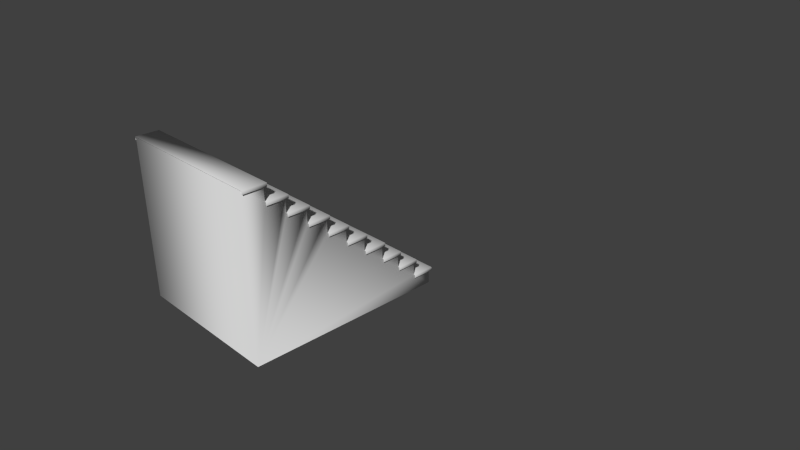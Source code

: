 # Source: Escada2M.blend  (saved by Blender 2.73.0; exported with 4.5.12 LTS)
import bpy
from mathutils import Matrix  # noqa: F401  (used for matrix-valued properties, if any)

bpy.ops.wm.read_factory_settings(use_empty=True)
scene = bpy.context.scene
scene.name = 'Scene'

# ---- collections
col_collection_1 = bpy.data.collections.new('Collection 1'); scene.collection.children.link(col_collection_1)

# ---- materials (node trees are filled in below, after node groups)
mat_mescada = bpy.data.materials.new('MEscada')
mat_mescada.alpha_threshold = 0.0
mat_mescada.use_transparent_shadow = False
mat_mescada.roughness = 0.5

# ---- material node trees

# ---- world
world_world = bpy.data.worlds.new('World'); scene.world = world_world
world_world.color = (0.05088, 0.05088, 0.05088)
world_world.use_sun_shadow = False
world_world.sun_shadow_jitter_overblur = 0.0
world_world.cycles.sampling_method = 'MANUAL'
world_world.cycles.sample_map_resolution = 256

# ---- cameras
cam_camera = bpy.data.cameras.new('Camera')
cam_camera.clip_end = 100.0
cam_camera.lens = 35.0
cam_camera.sensor_width = 32.0
cam_camera.sensor_height = 18.0
cam_camera.ortho_scale = 7.314
cam_camera.dof.focus_distance = 0.0
cam_camera.dof.aperture_fstop = 128.0

# ---- meshes
me_plane = bpy.data.meshes.new('Plane')
me_plane.from_pydata([(-1.017, -0.25, 0.1625), (-1.017, -0.5, 0.3625), (-1.017, -0.74, 0.5625), (-1.017, -1.0, 0.7625), (-1.017, -1.25, 0.9625), (-1.017, -1.5, 1.162), (-1.017, -1.75, 1.362), (-1.017, -2.0, 1.562), (-1.017, -2.24, 1.762), (-1.017, -2.5, 1.962), (-1.017, -0.25, 0.2025), (-1.017, -0.5, 0.4025), (-1.017, -0.74, 0.6025), (-1.017, -1.0, 0.8025), (-1.017, -1.25, 1.002), (-1.017, -1.5, 1.202), (-1.017, -1.75, 1.402), (-1.017, -2.0, 1.602), (-1.017, -2.24, 1.802), (-1.017, -2.5, 2.002), (-1.017, 0.03, 0.1625), (-1.017, -0.22, 0.3625), (-1.017, -0.47, 0.5625), (-1.017, -0.71, 0.7625), (-1.017, -0.97, 0.9625), (-1.017, -1.22, 1.162), (-1.017, -1.47, 1.362), (-1.017, -1.72, 1.562), (-1.017, -1.97, 1.762), (-1.017, -2.21, 1.962), (-1.017, 0.03, 0.2025), (-1.017, -0.22, 0.4025), (-1.017, -0.47, 0.6025), (-1.017, -0.71, 0.8025), (-1.017, -0.97, 1.002), (-1.017, -1.22, 1.202), (-1.017, -1.47, 1.402), (-1.017, -1.72, 1.602), (-1.017, -1.97, 1.802), (-1.017, -2.21, 2.002), (-1.0, 0.0, 0.2), (-1.0, -2.5, 0.0), (-1.0, 0.0, 0.0), (-1.0, -0.25, 0.2), (-1.0, -0.25, 0.4), (-1.0, -0.5, 0.4), (-1.0, -0.5, 0.6), (-1.0, -0.74, 0.6), (-1.0, -0.74, 0.8), (-1.0, -1.0, 0.8), (-1.0, -1.0, 1.0), (-1.0, -1.25, 1.0), (-1.0, -1.25, 1.2), (-1.0, -1.5, 1.2), (-1.0, -1.5, 1.4), (-1.0, -1.75, 1.4), (-1.0, -1.75, 1.6), (-1.0, -2.0, 1.6), (-1.0, -2.0, 1.8), (-1.0, -2.24, 1.8), (-1.0, -2.24, 2.0), (-1.0, -2.5, 2.0), (1.017, -0.25, 0.1625), (1.017, -0.5, 0.3625), (1.017, -0.74, 0.5625), (1.017, -1.0, 0.7625), (1.017, -1.25, 0.9625), (1.017, -1.5, 1.162), (1.017, -1.75, 1.362), (1.017, -2.0, 1.562), (1.017, -2.24, 1.762), (1.017, -2.5, 1.962), (1.017, -0.25, 0.2025), (1.017, -0.5, 0.4025), (1.017, -0.74, 0.6025), (1.017, -1.0, 0.8025), (1.017, -1.25, 1.002), (1.017, -1.5, 1.202), (1.017, -1.75, 1.402), (1.017, -2.0, 1.602), (1.017, -2.24, 1.802), (1.017, -2.5, 2.002), (1.017, 0.03, 0.1625), (1.017, -0.22, 0.3625), (1.017, -0.47, 0.5625), (1.017, -0.71, 0.7625), (1.017, -0.97, 0.9625), (1.017, -1.22, 1.162), (1.017, -1.47, 1.362), (1.017, -1.72, 1.562), (1.017, -1.97, 1.762), (1.017, -2.21, 1.962), (1.017, 0.03, 0.2025), (1.017, -0.22, 0.4025), (1.017, -0.47, 0.6025), (1.017, -0.71, 0.8025), (1.017, -0.97, 1.002), (1.017, -1.22, 1.202), (1.017, -1.47, 1.402), (1.017, -1.72, 1.602), (1.017, -1.97, 1.802), (1.017, -2.21, 2.002), (1.0, 0.0, 0.2), (1.0, 0.0, 0.0), (1.0, -0.25, 0.4), (1.0, -0.74, 0.6), (1.0, -0.74, 0.8), (1.0, -1.0, 0.8), (1.0, -1.0, 1.0), (1.0, -1.25, 1.0), (1.0, -1.5, 1.4), (1.0, -1.75, 1.4), (1.0, -1.75, 1.6), (1.0, -2.0, 1.8), (1.0, -2.24, 2.0), (1.0, -2.5, 2.0), (1.0, -2.24, 1.8), (1.0, -2.0, 1.6), (1.0, -1.5, 1.2), (1.0, -1.25, 1.2), (1.0, -0.5, 0.6), (1.0, -0.5, 0.4), (1.0, -0.25, 0.2), (1.0, -2.5, 0.0)], [], [(19, 39, 29, 9), (10, 30, 20, 0), (18, 38, 28, 8), (12, 74, 94, 32), (34, 24, 4, 14), (15, 77, 97, 35), (17, 79, 99, 37), (18, 80, 100, 38), (35, 97, 87, 25), (11, 73, 93, 31), (72, 92, 30, 10), (17, 37, 27, 7), (19, 81, 101, 39), (5, 15, 35, 25), (16, 36, 26, 6), (13, 33, 23, 3), (11, 31, 21, 1), (37, 99, 89, 27), (33, 95, 85, 23), (39, 101, 91, 29), (38, 100, 90, 28), (31, 93, 83, 21), (34, 96, 86, 24), (30, 92, 82, 20), (36, 98, 88, 26), (32, 94, 84, 22), (16, 78, 98, 36), (13, 75, 95, 33), (12, 32, 22, 2), (106, 105, 47, 48), (112, 111, 55, 56), (108, 107, 49, 50), (102, 103, 42, 40), (41, 59, 58, 57), (61, 60, 59, 41), (41, 57, 56, 55), (41, 55, 54, 53), (42, 41, 43, 40), (43, 41, 45, 44), (45, 41, 47, 46), (47, 41, 49, 48), (49, 41, 51, 50), (51, 41, 53, 52), (81, 71, 91, 101), (72, 62, 82, 92), (80, 70, 90, 100), (96, 76, 66, 86), (79, 69, 89, 99), (67, 87, 97, 77), (78, 68, 88, 98), (75, 65, 85, 95), (73, 63, 83, 93), (74, 64, 84, 94), (14, 76, 96, 34), (120, 121, 45, 46), (110, 118, 53, 54), (114, 116, 59, 60), (123, 115, 61, 41), (113, 117, 57, 58), (119, 109, 51, 52), (104, 122, 43, 44), (109, 119, 118, 123), (107, 108, 109, 123), (105, 106, 107, 123), (121, 120, 105, 123), (122, 104, 121, 123), (103, 102, 122, 123), (123, 118, 110, 111), (123, 111, 112, 117), (115, 123, 116, 114), (123, 117, 113, 116)])
me_plane.polygons.foreach_set('use_smooth', [True] * 71)
_uv = me_plane.uv_layers.new(name='UVMap')
_uv.uv.foreach_set('vector', [0.1382, 0.336, 0.03316, 0.336, 0.03316, 0.321, 0.1382, 0.321, 0.1382, 0.336, 0.03316, 0.336, 0.03316, 0.321, 0.1382, 0.321, 0.1382, 0.336, 0.03316, 0.336, 0.03316, 0.321, 0.1382, 0.321, 0.1382, 0.336, 0.1382, 0.7174, 0.03316, 0.7174, 0.03316, 0.336, 0.03316, 0.336, 0.03316, 0.321, 0.1382, 0.321, 0.1382, 0.336, 0.1382, 0.336, 0.1382, 0.7174, 0.03316, 0.7174, 0.03316, 0.336, 0.1382, 0.336, 0.1382, 0.7174, 0.03316, 0.7174, 0.03316, 0.336, 0.1382, 0.336, 0.1382, 0.7174, 0.03316, 0.7174, 0.03316, 0.336, 0.03316, 0.336, 0.03316, 0.7174, 0.01816, 0.7174, 0.01815, 0.336, 0.1382, 0.336, 0.1382, 0.7174, 0.03316, 0.7174, 0.03316, 0.336, 0.1382, 0.7174, 0.03316, 0.7174, 0.03316, 0.336, 0.1382, 0.336, 0.1382, 0.336, 0.03316, 0.336, 0.03316, 0.321, 0.1382, 0.321, 0.1382, 0.336, 0.1382, 0.7174, 0.03316, 0.7174, 0.03316, 0.336, 0.1382, 0.321, 0.1382, 0.336, 0.03316, 0.336, 0.03316, 0.321, 0.1382, 0.336, 0.03316, 0.336, 0.03316, 0.321, 0.1382, 0.321, 0.1382, 0.336, 0.03316, 0.336, 0.03316, 0.321, 0.1382, 0.321, 0.1382, 0.336, 0.03316, 0.336, 0.03316, 0.321, 0.1382, 0.321, 0.03316, 0.336, 0.03316, 0.7174, 0.01816, 0.7174, 0.01815, 0.336, 0.03316, 0.336, 0.03316, 0.7174, 0.01816, 0.7174, 0.01815, 0.336, 0.03316, 0.336, 0.03316, 0.7174, 0.01816, 0.7174, 0.01815, 0.336, 0.03316, 0.336, 0.03316, 0.7174, 0.01816, 0.7174, 0.01815, 0.336, 0.03316, 0.336, 0.03316, 0.7174, 0.01816, 0.7174, 0.01815, 0.336, 0.03316, 0.336, 0.03316, 0.7174, 0.01816, 0.7174, 0.01815, 0.336, 0.03316, 0.336, 0.03316, 0.7174, 0.01816, 0.7174, 0.01815, 0.336, 0.03316, 0.336, 0.03316, 0.7174, 0.01816, 0.7174, 0.01815, 0.336, 0.03316, 0.336, 0.03316, 0.7174, 0.01816, 0.7174, 0.01815, 0.336, 0.1382, 0.336, 0.1382, 0.7174, 0.03316, 0.7174, 0.03316, 0.336, 0.1382, 0.336, 0.1382, 0.7174, 0.03316, 0.7174, 0.03316, 0.336, 0.1382, 0.336, 0.03316, 0.336, 0.03316, 0.321, 0.1382, 0.321, 0.1806, 0.4391, 0.2445, 0.4391, 0.2445, 0.7588, 0.1806, 0.7588, 0.1806, 0.4391, 0.2445, 0.4391, 0.2445, 0.7588, 0.1806, 0.7588, 0.1806, 0.4391, 0.2445, 0.4391, 0.2445, 0.7588, 0.1806, 0.7588, 0.1806, 0.4391, 0.2445, 0.4391, 0.2445, 0.7588, 0.1806, 0.7588, 0.7103, 0.197, 0.6375, 0.701, 0.5703, 0.701, 0.5703, 0.645, 0.7103, 0.757, 0.6375, 0.757, 0.6375, 0.701, 0.7103, 0.197, 0.7103, 0.197, 0.5703, 0.645, 0.5002, 0.645, 0.5002, 0.589, 0.7103, 0.197, 0.5002, 0.589, 0.4302, 0.589, 0.4302, 0.533, 0.0102, 0.197, 0.7103, 0.197, 0.08021, 0.253, 0.0102, 0.253, 0.08021, 0.253, 0.7103, 0.197, 0.1502, 0.309, 0.08021, 0.309, 0.1502, 0.309, 0.7103, 0.197, 0.2174, 0.365, 0.1502, 0.365, 0.2174, 0.365, 0.7103, 0.197, 0.2902, 0.421, 0.2174, 0.421, 0.2902, 0.421, 0.7103, 0.197, 0.3602, 0.477, 0.2902, 0.477, 0.3602, 0.477, 0.7103, 0.197, 0.4302, 0.533, 0.3602, 0.533, 0.1382, 0.7174, 0.1382, 0.7324, 0.03316, 0.7324, 0.03316, 0.7174, 0.1382, 0.7174, 0.1382, 0.7324, 0.03316, 0.7324, 0.03316, 0.7174, 0.1382, 0.7174, 0.1382, 0.7324, 0.03316, 0.7324, 0.03316, 0.7174, 0.03316, 0.7174, 0.1382, 0.7174, 0.1382, 0.7324, 0.03316, 0.7324, 0.1382, 0.7174, 0.1382, 0.7324, 0.03316, 0.7324, 0.03316, 0.7174, 0.1382, 0.7324, 0.03316, 0.7324, 0.03316, 0.7174, 0.1382, 0.7174, 0.1382, 0.7174, 0.1382, 0.7324, 0.03316, 0.7324, 0.03316, 0.7174, 0.1382, 0.7174, 0.1382, 0.7324, 0.03316, 0.7324, 0.03316, 0.7174, 0.1382, 0.7174, 0.1382, 0.7324, 0.03316, 0.7324, 0.03316, 0.7174, 0.1382, 0.7174, 0.1382, 0.7324, 0.03316, 0.7324, 0.03316, 0.7174, 0.1382, 0.336, 0.1382, 0.7174, 0.03316, 0.7174, 0.03316, 0.336, 0.1806, 0.4391, 0.2445, 0.4391, 0.2445, 0.7588, 0.1806, 0.7588, 0.1806, 0.4391, 0.2445, 0.4391, 0.2445, 0.7588, 0.1806, 0.7588, 0.1806, 0.4391, 0.2445, 0.4391, 0.2445, 0.7588, 0.1806, 0.7588, 0.9903, 0.197, 0.9903, 0.757, 0.7103, 0.757, 0.7103, 0.197, 0.1806, 0.4391, 0.2445, 0.4391, 0.2445, 0.7588, 0.1806, 0.7588, 0.1806, 0.4391, 0.2445, 0.4391, 0.2445, 0.7588, 0.1806, 0.7588, 0.1806, 0.4391, 0.2445, 0.4391, 0.2445, 0.7588, 0.1806, 0.7588, 0.3602, 0.477, 0.3602, 0.533, 0.4302, 0.533, 0.7103, 0.197, 0.2902, 0.421, 0.2902, 0.477, 0.3602, 0.477, 0.7103, 0.197, 0.2174, 0.365, 0.2174, 0.421, 0.2902, 0.421, 0.7103, 0.197, 0.1502, 0.309, 0.1502, 0.365, 0.2174, 0.365, 0.7103, 0.197, 0.08021, 0.253, 0.08021, 0.309, 0.1502, 0.309, 0.7103, 0.197, 0.0102, 0.197, 0.0102, 0.253, 0.08021, 0.253, 0.7103, 0.197, 0.7103, 0.197, 0.4302, 0.533, 0.4302, 0.589, 0.5002, 0.589, 0.7103, 0.197, 0.5002, 0.589, 0.5002, 0.645, 0.5703, 0.645, 0.7103, 0.757, 0.7103, 0.197, 0.6375, 0.701, 0.6375, 0.757, 0.7103, 0.197, 0.5703, 0.645, 0.5703, 0.701, 0.6375, 0.701])
me_plane.materials.append(mat_mescada)
me_plane.use_remesh_preserve_volume = False
me_plane.use_remesh_preserve_attributes = False
me_plane.use_mirror_vertex_groups = False
me_plane.update()

# ---- objects
ob_escadas = bpy.data.objects.new('Escadas', me_plane)
ob_camera = bpy.data.objects.new('Camera', cam_camera)

# ---- transforms, parenting, visibility, modifiers, constraints
ob_escadas.location = (0.0, 0.0, 0.0)
ob_escadas.lineart.crease_threshold = 0.0
ob_camera.location = (7.481, -6.508, 5.344)
ob_camera.rotation_euler = (1.109, 0.01082, 0.8149)
ob_camera.lock_rotations_4d = False
ob_camera.empty_display_type = 'ARROWS'
ob_camera.color = (0.0, 0.0, 0.0, 0.0)
ob_camera.display_type = 'WIRE'
ob_camera.lineart.crease_threshold = 0.0

# ---- collection membership
col_collection_1.objects.link(ob_escadas)
col_collection_1.objects.link(ob_camera)

# ---- scene / render settings (as saved in the file)
scene.camera = ob_camera
scene.frame_start = 1; scene.frame_end = 250; scene.frame_set(1)
scene.render.engine = 'BLENDER_EEVEE_NEXT'
scene.render.resolution_percentage = 50
scene.render.dither_intensity = 0.0
scene.cycles.use_denoising = False
scene.cycles.samples = 10
scene.cycles.sampling_pattern = 'TABULATED_SOBOL'
scene.cycles.light_sampling_threshold = 0.0
scene.cycles.use_adaptive_sampling = False
scene.cycles.use_light_tree = False
scene.cycles.blur_glossy = 0.0
scene.cycles.pixel_filter_type = 'GAUSSIAN'
scene.cycles.sample_clamp_indirect = 0.0
scene.view_settings.view_transform = 'Standard'
bpy.context.view_layer.update()

# ---- added for rendering (the .blend has no usable light): sun
light_auto_sun = bpy.data.lights.new('AutoSun', 'SUN')
light_auto_sun.energy = 3.0
light_auto_sun.angle = 0.0523599
ob_auto_sun = bpy.data.objects.new('AutoSun', light_auto_sun)
scene.collection.objects.link(ob_auto_sun)
ob_auto_sun.rotation_euler = (0.872665, 0.174533, 0.523599)
bpy.context.view_layer.update()
